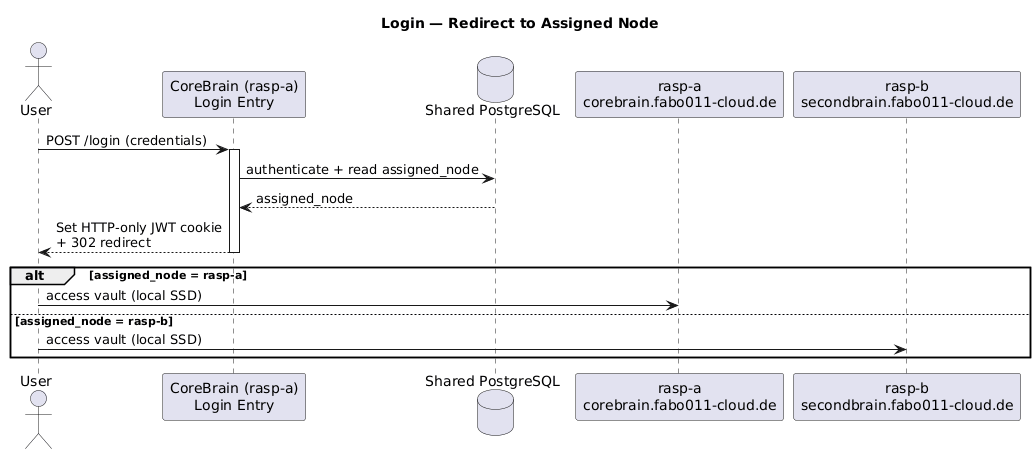

The diagram above was rendered by PlantUML. Its source (embedded in the PNG):
@startuml
title Login — Redirect to Assigned Node

actor User
participant "CoreBrain (rasp-a)\nLogin Entry" as Core
database "Shared PostgreSQL" as PG
participant "rasp-a\ncorebrain.fabo011-cloud.de" as A
participant "rasp-b\nsecondbrain.fabo011-cloud.de" as B

User -> Core : POST /login (credentials)
activate Core
Core -> PG : authenticate + read assigned_node
PG --> Core : assigned_node
Core --> User : Set HTTP-only JWT cookie\n+ 302 redirect
deactivate Core

alt assigned_node = rasp-a
  User -> A : access vault (local SSD)
else assigned_node = rasp-b
  User -> B : access vault (local SSD)
end
@enduml